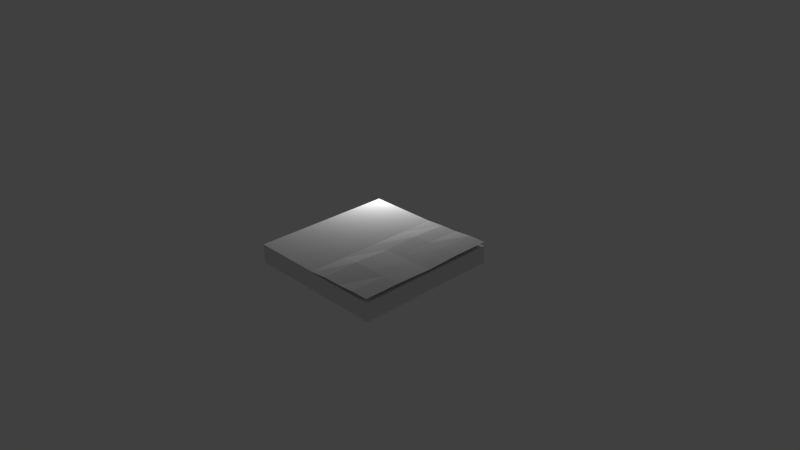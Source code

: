 # Source: notepad.blend  (saved by Blender 2.74.0; exported with 4.5.12 LTS)
import bpy
from mathutils import Matrix  # noqa: F401  (used for matrix-valued properties, if any)

bpy.ops.wm.read_factory_settings(use_empty=True)
scene = bpy.context.scene
scene.name = 'Scene'

# ---- collections
col_collection_1 = bpy.data.collections.new('Collection 1'); scene.collection.children.link(col_collection_1)

# ---- materials (node trees are filled in below, after node groups)
mat_material = bpy.data.materials.new('Material')
mat_material.alpha_threshold = 0.0
mat_material.use_transparent_shadow = False
mat_material.roughness = 0.5
mat_material.line_color = (0.0, 0.0, 0.0, 1.0)

# ---- material node trees

# ---- world
world_world = bpy.data.worlds.new('World'); scene.world = world_world
world_world.color = (0.05088, 0.05088, 0.05088)
world_world.use_sun_shadow = False
world_world.sun_shadow_jitter_overblur = 0.0
world_world.cycles.sampling_method = 'MANUAL'
world_world.cycles.sample_map_resolution = 256

# ---- cameras
cam_camera = bpy.data.cameras.new('Camera')
cam_camera.clip_end = 100.0
cam_camera.lens = 35.0
cam_camera.sensor_width = 32.0
cam_camera.sensor_height = 18.0
cam_camera.ortho_scale = 7.314
cam_camera.dof.focus_distance = 0.0
cam_camera.dof.aperture_fstop = 128.0

# ---- lights
light_lamp = bpy.data.lights.new('Lamp', 'POINT')
light_lamp.transmission_factor = 0.0
light_lamp.cutoff_distance = 30.0
light_lamp.energy = 100.0
light_lamp.shadow_buffer_clip_start = 1.001
light_lamp.shadow_soft_size = 0.1
light_lamp.shadow_maximum_resolution = 0.006
light_lamp.use_absolute_resolution = True
light_lamp.cycles.use_multiple_importance_sampling = False

# ---- meshes
me_cube = bpy.data.meshes.new('Cube')
me_cube.from_pydata([(1.0, 1.0, -1.0), (1.0, -1.0, -1.0), (-1.0, -1.0, -1.0), (-1.0, 1.0, -1.0), (1.0, 1.0, 1.0), (1.0, -1.0, 1.0), (-1.0, -1.0, 1.0), (-1.0, 1.0, 1.0), (1.788e-07, 1.0, -1.0), (0.0, -1.0, -1.0), (2.384e-07, 1.0, 1.0), (-5.364e-07, -1.0, 1.0), (1.0, 1.0, 1.454), (1.0, -1.0, 1.454), (2.384e-07, 1.0, 1.064), (-1.0, 1.0, 1.064), (-5.364e-07, -1.0, 1.064), (-1.0, -1.0, 1.064), (1.0, -5.364e-07, 1.338), (0.5, 1.0, 1.231), (0.5, -1.0, 1.286), (-1.49e-07, -1.788e-07, 1.064), (0.5, -3.576e-07, 1.249), (1.0, -0.5, 1.454), (0.25, 1.0, 1.196), (0.25, -1.0, 1.252), (-3.427e-07, -0.5, 1.064), (1.0, 0.5, 1.454), (0.75, 1.0, 1.419), (0.75, -1.0, 1.419), (4.47e-08, 0.5, 1.064), (0.5, -0.5, 1.401), (0.5, 0.5, 1.346), (0.75, -4.47e-07, 1.303), (0.25, -2.682e-07, 1.214), (0.25, 0.5, 1.311), (0.75, 0.5, 1.419), (0.75, -0.5, 1.419), (0.25, -0.5, 1.367)], [], [(8, 9, 2, 3), (0, 4, 5, 1), (9, 11, 6, 2), (2, 6, 7, 3), (10, 8, 3, 7), (4, 0, 8, 10), (1, 5, 11, 9), (0, 1, 9, 8), (14, 15, 17, 16, 26, 21, 30), (38, 26, 16, 25), (7, 6, 17, 15), (6, 11, 16, 17), (10, 7, 15, 14), (5, 4, 10, 11), (37, 31, 20, 29), (36, 32, 22, 33), (35, 30, 21, 34), (32, 35, 34, 22), (19, 24, 35, 32), (24, 14, 30, 35), (27, 36, 33, 18), (12, 28, 36, 27), (28, 19, 32, 36), (23, 37, 29, 13), (18, 33, 37, 23), (33, 22, 31, 37), (31, 38, 25, 20), (22, 34, 38, 31), (34, 21, 26, 38)])
_uv = me_cube.uv_layers.new(name='UVMap')
_uv.uv.foreach_set('vector', [0.2079, 1.837, 0.4909, 1.837, 0.4909, 1.979, 0.2079, 1.979, 0.2079, 1.696, 0.2079, 1.413, 0.4909, 1.413, 0.4909, 1.696, -0.3179, 0.5236, -0.0388, 0.5236, -0.0388, 0.9662, -0.3179, 0.9662, 0.5432, 0.9003, 0.5432, 0.9904, 0.4532, 0.9904, 0.4532, 0.9003, 1.088, 0.5237, 1.624, 0.5237, 1.624, 0.9667, 1.088, 0.9667, 1.088, 0.03282, 1.625, 0.03282, 1.624, 0.5237, 1.088, 0.5237, -0.3179, 0.03282, -0.0388, 0.03282, -0.0388, 0.5236, -0.3179, 0.5236, 0.2079, 1.696, 0.4909, 1.696, 0.4909, 1.837, 0.2079, 1.837, 0.9535, 0.5236, 0.9535, 0.9662, 0.0463, 0.9662, 0.0463, 0.5236, 0.2693, 0.5236, 0.4993, 0.5236, 0.7296, 0.5236, 0.2693, 0.3796, 0.2693, 0.5236, 0.0463, 0.5236, 0.0463, 0.3796, 0.2079, 2.262, 0.4909, 2.262, 0.4909, 2.271, 0.2079, 2.271, -0.0388, 0.9662, -0.0388, 0.5236, 0.002164, 0.5267, 0.002164, 0.9662, 1.088, 0.5237, 1.088, 0.9667, 1.002, 0.9667, 1.002, 0.5237, 0.4909, 1.413, 0.2079, 1.413, 0.2079, 1.271, 0.4909, 1.271, 0.2693, 0.1468, 0.2693, 0.2679, 0.0463, 0.2679, 0.0463, 0.1468, 0.7296, 0.1468, 0.7296, 0.2679, 0.4993, 0.2679, 0.4993, 0.1468, 0.7296, 0.3796, 0.7296, 0.5236, 0.4993, 0.5236, 0.4993, 0.3796, 0.7296, 0.2679, 0.7296, 0.3796, 0.4993, 0.3796, 0.4993, 0.2679, 0.9535, 0.2679, 0.9535, 0.3796, 0.7296, 0.3796, 0.7296, 0.2679, 0.9535, 0.3796, 0.9535, 0.5236, 0.7296, 0.5236, 0.7296, 0.3796, 0.7296, 0.03282, 0.7296, 0.1468, 0.4993, 0.1468, 0.4993, 0.03282, 0.9535, 0.03282, 0.9535, 0.1468, 0.7296, 0.1468, 0.7296, 0.03282, 0.9535, 0.1468, 0.9535, 0.2679, 0.7296, 0.2679, 0.7296, 0.1468, 0.2693, 0.03282, 0.2693, 0.1468, 0.0463, 0.1468, 0.0463, 0.03282, 0.4993, 0.03282, 0.4993, 0.1468, 0.2693, 0.1468, 0.2693, 0.03282, 0.4993, 0.1468, 0.4993, 0.2679, 0.2693, 0.2679, 0.2693, 0.1468, 0.2693, 0.2679, 0.2693, 0.3796, 0.0463, 0.3796, 0.0463, 0.2679, 0.4993, 0.2679, 0.4993, 0.3796, 0.2693, 0.3796, 0.2693, 0.2679, 0.4993, 0.3796, 0.4993, 0.5236, 0.2693, 0.5236, 0.2693, 0.3796])
me_cube.materials.append(mat_material)
me_cube.use_remesh_preserve_volume = False
me_cube.use_remesh_preserve_attributes = False
me_cube.use_mirror_vertex_groups = False
me_cube.update()

# ---- objects
ob_cube = bpy.data.objects.new('Cube', me_cube)
ob_lamp = bpy.data.objects.new('Lamp', light_lamp)
ob_camera = bpy.data.objects.new('Camera', cam_camera)

# ---- transforms, parenting, visibility, modifiers, constraints
ob_cube.location = (0.0, 0.0, 0.0)
ob_cube.scale = (1.0, 1.0, 0.1258)
ob_cube.lock_rotations_4d = False
ob_cube.empty_display_type = 'ARROWS'
ob_cube.lineart.crease_threshold = 0.0
ob_lamp.location = (-1.479, 1.473, 0.701)
ob_lamp.rotation_euler = (0.6503, 0.05522, 1.866)
ob_lamp.lock_rotations_4d = False
ob_lamp.empty_display_type = 'ARROWS'
ob_lamp.color = (0.0, 0.0, 0.0, 0.0)
ob_lamp.lineart.crease_threshold = 0.0
ob_camera.location = (7.481, -6.508, 5.344)
ob_camera.rotation_euler = (1.109, 0.01082, 0.8149)
ob_camera.lock_rotations_4d = False
ob_camera.empty_display_type = 'ARROWS'
ob_camera.color = (0.0, 0.0, 0.0, 0.0)
ob_camera.display_type = 'WIRE'
ob_camera.lineart.crease_threshold = 0.0

# ---- collection membership
col_collection_1.objects.link(ob_cube)
col_collection_1.objects.link(ob_lamp)
col_collection_1.objects.link(ob_camera)

# ---- scene / render settings (as saved in the file)
scene.camera = ob_camera
scene.frame_start = 1; scene.frame_end = 250; scene.frame_set(1)
scene.render.engine = 'BLENDER_EEVEE_NEXT'
scene.render.resolution_percentage = 50
scene.render.dither_intensity = 0.0
scene.cycles.use_denoising = False
scene.cycles.samples = 10
scene.cycles.sampling_pattern = 'TABULATED_SOBOL'
scene.cycles.light_sampling_threshold = 0.0
scene.cycles.use_adaptive_sampling = False
scene.cycles.use_light_tree = False
scene.cycles.blur_glossy = 0.0
scene.cycles.pixel_filter_type = 'GAUSSIAN'
scene.cycles.sample_clamp_indirect = 0.0
scene.view_settings.view_transform = 'Standard'
bpy.context.view_layer.update()
